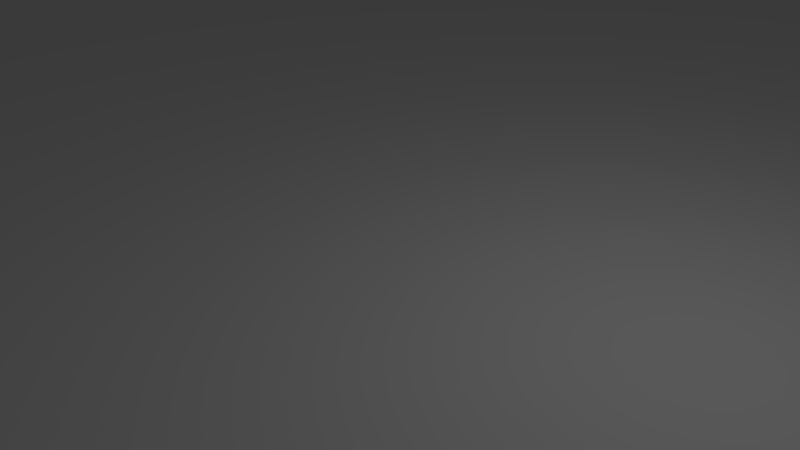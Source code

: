 # Source: untitled.blend  (saved by Blender 2.78.0; exported with 4.5.12 LTS)
import bpy
from mathutils import Matrix  # noqa: F401  (used for matrix-valued properties, if any)

bpy.ops.wm.read_factory_settings(use_empty=True)
scene = bpy.context.scene
scene.name = 'Scene'

# ---- collections
col_collection_1 = bpy.data.collections.new('Collection 1'); scene.collection.children.link(col_collection_1)

# ---- materials (node trees are filled in below, after node groups)
mat_material_001 = bpy.data.materials.new('Material.001')
mat_material_001.alpha_threshold = 0.0
mat_material_001.use_transparent_shadow = False
mat_material_001.roughness = 0.5

# ---- material node trees

# ---- world
world_world = bpy.data.worlds.new('World'); scene.world = world_world
world_world.color = (0.05088, 0.05088, 0.05088)
world_world.use_sun_shadow = False
world_world.sun_shadow_jitter_overblur = 0.0
world_world.cycles.sampling_method = 'MANUAL'

# ---- cameras
cam_camera = bpy.data.cameras.new('Camera')
cam_camera.clip_end = 100.0
cam_camera.lens = 35.0
cam_camera.sensor_width = 32.0
cam_camera.sensor_height = 18.0
cam_camera.ortho_scale = 7.314
cam_camera.dof.focus_distance = 0.0
cam_camera.dof.aperture_fstop = 128.0

# ---- lights
light_lamp = bpy.data.lights.new('Lamp', 'POINT')
light_lamp.transmission_factor = 0.0
light_lamp.cutoff_distance = 30.0
light_lamp.energy = 100.0
light_lamp.shadow_buffer_clip_start = 1.001
light_lamp.shadow_soft_size = 0.1
light_lamp.shadow_maximum_resolution = 0.006
light_lamp.use_absolute_resolution = True

# ---- meshes
me_plane = bpy.data.meshes.new('Plane')
me_plane.from_pydata([(-1.0, -1.0, 0.0), (1.0, -1.0, 0.0), (-1.0, 1.0, 0.0), (1.0, 1.0, 0.0)], [], [(0, 1, 3, 2)])
me_plane.materials.append(mat_material_001)
me_plane.use_remesh_preserve_volume = False
me_plane.use_remesh_preserve_attributes = False
me_plane.use_mirror_vertex_groups = False
me_plane.update()

# ---- objects
ob_plane = bpy.data.objects.new('Plane', me_plane)
ob_lamp = bpy.data.objects.new('Lamp', light_lamp)
ob_camera = bpy.data.objects.new('Camera', cam_camera)

# ---- transforms, parenting, visibility, modifiers, constraints
ob_plane.location = (0.0, 0.0, -0.03189)
ob_plane.scale = (52.06, 52.06, 52.06)
ob_plane.lineart.crease_threshold = 0.0
ob_lamp.location = (4.076, 1.005, 5.904)
ob_lamp.rotation_euler = (0.6503, 0.05522, 1.866)
ob_lamp.lock_rotations_4d = False
ob_lamp.empty_display_type = 'ARROWS'
ob_lamp.color = (0.0, 0.0, 0.0, 0.0)
ob_lamp.lineart.crease_threshold = 0.0
ob_camera.location = (7.481, -6.508, 5.344)
ob_camera.rotation_euler = (1.109, 0.0, 0.8149)
ob_camera.lock_rotations_4d = False
ob_camera.empty_display_type = 'ARROWS'
ob_camera.color = (0.0, 0.0, 0.0, 0.0)
ob_camera.display_type = 'WIRE'
ob_camera.lineart.crease_threshold = 0.0

# ---- collection membership
col_collection_1.objects.link(ob_plane)
col_collection_1.objects.link(ob_lamp)
col_collection_1.objects.link(ob_camera)

# ---- scene / render settings (as saved in the file)
scene.camera = ob_camera
scene.frame_start = 1; scene.frame_end = 250; scene.frame_set(1)
scene.render.engine = 'BLENDER_EEVEE_NEXT'
scene.render.resolution_percentage = 50
scene.render.dither_intensity = 0.0
scene.cycles.use_denoising = False
scene.cycles.samples = 128
scene.cycles.sampling_pattern = 'TABULATED_SOBOL'
scene.cycles.light_sampling_threshold = 0.0
scene.cycles.use_adaptive_sampling = False
scene.cycles.use_light_tree = False
scene.cycles.blur_glossy = 0.0
scene.cycles.sample_clamp_indirect = 0.0
scene.view_settings.view_transform = 'Standard'
bpy.context.view_layer.update()
